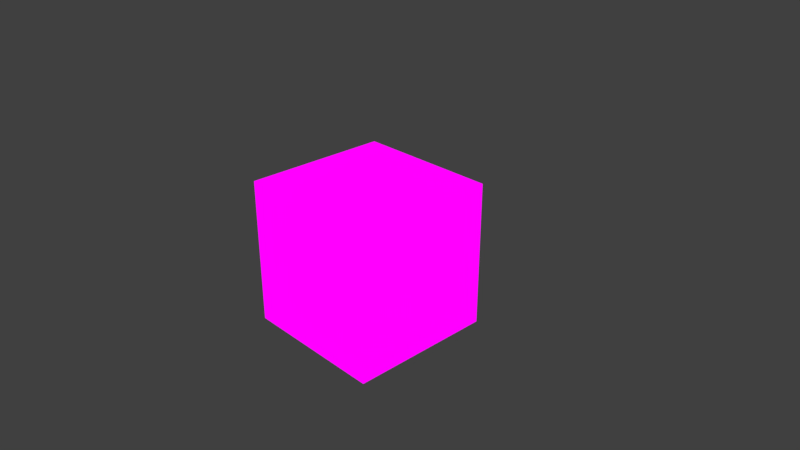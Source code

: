 # Source: textured_cube.blend  (saved by Blender 2.91.10; exported with 4.5.12 LTS)
import bpy
from mathutils import Matrix  # noqa: F401  (used for matrix-valued properties, if any)

bpy.ops.wm.read_factory_settings(use_empty=True)
scene = bpy.context.scene
scene.name = 'Scene'

# ---- collections
col_collection_1 = bpy.data.collections.new('Collection 1'); scene.collection.children.link(col_collection_1)

# ---- images (referenced by path relative to the original .blend; pixels are not part of the script)
import os
ASSET_DIR = os.environ.get("B2B_ASSET_DIR", "")  # directory of the original .blend (textures are referenced by path, not embedded)
HERE = os.path.dirname(os.path.abspath(__file__))  # packed textures are extracted next to this script under _unpacked/

def load_image(name, relpath, width, height, colorspace="sRGB"):
    """Load a texture the original file referenced (path relative to the .blend, or extracted next to this script)."""
    p = next((c for c in (os.path.join(HERE, relpath), os.path.join(ASSET_DIR, relpath)) if relpath and os.path.exists(c)), "")
    if p:
        img = bpy.data.images.load(p, check_existing=True)
        img.name = name
    else:  # same state as the original file: an image datablock whose file is absent (Cycles renders it pink)
        img = bpy.data.images.new(name, width, height)
        img.source = "FILE"
        img.filepath = "//" + (relpath or name)
    img.colorspace_settings.name = colorspace
    return img
img_diffuse_png = load_image('diffuse.png', 'diffuse.png', 1024, 1024, 'sRGB')

# ---- materials (node trees are filled in below, after node groups)
mat_diffusetexturematerial = bpy.data.materials.new('DiffuseTextureMaterial')
mat_diffusetexturematerial.use_transparent_shadow = False

# ---- material node trees
mat_diffusetexturematerial.use_nodes = True; mat_diffusetexturematerial.node_tree.nodes.clear()
_N = mat_diffusetexturematerial.node_tree.nodes; _L = mat_diffusetexturematerial.node_tree.links
n0 = _N.new('ShaderNodeTexImage'); n0.name = 'Image Texture'; n0.location = (-119, 270)
n0.image = img_diffuse_png
n1 = _N.new('ShaderNodeOutputMaterial'); n1.name = 'Material Output'; n1.location = (251, 221)
_L.new(n0.outputs[0], n1.inputs[0])
n1.is_active_output = True

# ---- world
world_world = bpy.data.worlds.new('World'); scene.world = world_world
world_world.color = (0.05088, 0.05088, 0.05088)
world_world.use_sun_shadow = False
world_world.sun_shadow_jitter_overblur = 0.0
world_world.cycles.sampling_method = 'MANUAL'

# ---- cameras
cam_camera = bpy.data.cameras.new('Camera')
cam_camera.clip_end = 100.0
cam_camera.lens = 35.0
cam_camera.sensor_width = 32.0
cam_camera.sensor_height = 18.0
cam_camera.ortho_scale = 7.314
cam_camera.dof.focus_distance = 0.0
cam_camera.dof.aperture_fstop = 128.0

# ---- lights
light_lamp = bpy.data.lights.new('Lamp', 'POINT')
light_lamp.transmission_factor = 0.0
light_lamp.cutoff_distance = 30.0
light_lamp.energy = 100.0
light_lamp.shadow_buffer_clip_start = 1.001
light_lamp.shadow_soft_size = 0.1
light_lamp.shadow_maximum_resolution = 0.006
light_lamp.use_absolute_resolution = True

# ---- meshes
me_cube = bpy.data.meshes.new('Cube')
me_cube.from_pydata([(1.0, 1.0, -1.0), (1.0, -1.0, -1.0), (-1.0, -1.0, -1.0), (-1.0, 1.0, -1.0), (1.0, 1.0, 1.0), (1.0, -1.0, 1.0), (-1.0, -1.0, 1.0), (-1.0, 1.0, 1.0)], [], [(0, 1, 2, 3), (4, 7, 6, 5), (0, 4, 5, 1), (1, 5, 6, 2), (2, 6, 7, 3), (4, 0, 3, 7)])
_uv = me_cube.uv_layers.new(name='UVMap')
_uv.uv.foreach_set('vector', [0.663, 1.009, 0.6628, 0.4946, 1.001, 0.4944, 1.001, 1.008, 0.003877, 0.5009, 0.3365, 0.5009, 0.3365, 1.001, 0.003877, 1.001, 0.6744, -0.0005548, 0.6744, 0.5117, 0.3279, 0.5117, 0.3279, -0.0005548, 0.3412, 0.006711, 0.3412, 0.5079, 0.002558, 0.5079, 0.002558, 0.006711, 0.9967, -0.004491, 0.9977, 0.5019, 0.6635, 0.5035, 0.6625, -0.002881, 0.3332, 0.9981, 0.3334, 0.4996, 0.6705, 0.5, 0.6703, 0.9984])
me_cube.materials.append(mat_diffusetexturematerial)
me_cube.use_remesh_preserve_volume = False
me_cube.use_remesh_preserve_attributes = False
me_cube.use_mirror_vertex_groups = False
me_cube.update()

# ---- objects
ob_cube = bpy.data.objects.new('Cube', me_cube)
ob_lamp = bpy.data.objects.new('Lamp', light_lamp)
ob_camera = bpy.data.objects.new('Camera', cam_camera)

# ---- transforms, parenting, visibility, modifiers, constraints
ob_cube.location = (0.0, 0.0, 0.0)
ob_cube.lock_rotations_4d = False
ob_cube.empty_display_type = 'ARROWS'
ob_cube.lineart.crease_threshold = 0.0
ob_lamp.location = (1.627, 2.42, 2.3)
ob_lamp.rotation_euler = (0.6503, 0.05522, 1.866)
ob_lamp.lock_rotations_4d = False
ob_lamp.empty_display_type = 'ARROWS'
ob_lamp.color = (0.0, 0.0, 0.0, 0.0)
ob_lamp.hide_select = True
ob_lamp.lineart.crease_threshold = 0.0
ob_camera.location = (7.481, -6.508, 5.344)
ob_camera.rotation_euler = (1.109, 0.0, 0.8149)
ob_camera.lock_rotations_4d = False
ob_camera.empty_display_type = 'ARROWS'
ob_camera.color = (0.0, 0.0, 0.0, 0.0)
ob_camera.display_type = 'WIRE'
ob_camera.lineart.crease_threshold = 0.0

# ---- collection membership
col_collection_1.objects.link(ob_cube)
col_collection_1.objects.link(ob_lamp)
col_collection_1.objects.link(ob_camera)

# ---- scene / render settings (as saved in the file)
scene.camera = ob_camera
scene.frame_start = 1; scene.frame_end = 250; scene.frame_set(1)
scene.render.engine = 'BLENDER_EEVEE_NEXT'
scene.render.resolution_percentage = 50
scene.render.dither_intensity = 0.0
scene.cycles.use_denoising = False
scene.cycles.samples = 128
scene.cycles.sampling_pattern = 'TABULATED_SOBOL'
scene.cycles.use_adaptive_sampling = False
scene.cycles.use_light_tree = False
scene.cycles.blur_glossy = 0.0
scene.cycles.sample_clamp_indirect = 0.0
scene.view_settings.view_transform = 'Standard'
bpy.context.view_layer.update()
